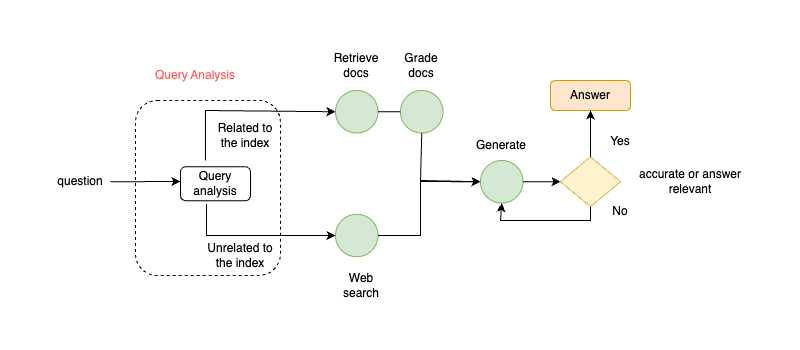

The diagram above was exported from draw.io. Its source (the exported page's mxGraphModel, read from the mxfile embedded in the PNG):
<mxGraphModel dx="743" dy="461" grid="1" gridSize="10" guides="1" tooltips="1" connect="1" arrows="1" fold="1" page="1" pageScale="1" pageWidth="850" pageHeight="1100" math="0" shadow="0">
  <root>
    <mxCell id="0" />
    <mxCell id="1" parent="0" />
    <mxCell id="yjs5HkbT_cSV-j02Dejw-3" value="question" style="text;html=1;align=center;verticalAlign=middle;whiteSpace=wrap;rounded=0;" vertex="1" parent="1">
      <mxGeometry x="140" y="226.25" width="60" height="30" as="geometry" />
    </mxCell>
    <mxCell id="yjs5HkbT_cSV-j02Dejw-4" value="" style="rounded=1;whiteSpace=wrap;html=1;fillColor=none;dashed=1;" vertex="1" parent="1">
      <mxGeometry x="225" y="160" width="145" height="175" as="geometry" />
    </mxCell>
    <mxCell id="yjs5HkbT_cSV-j02Dejw-5" value="&lt;font color=&quot;#ff6666&quot;&gt;Query Analysis&lt;/font&gt;" style="text;html=1;align=center;verticalAlign=middle;whiteSpace=wrap;rounded=0;" vertex="1" parent="1">
      <mxGeometry x="230" y="120" width="110" height="30" as="geometry" />
    </mxCell>
    <mxCell id="yjs5HkbT_cSV-j02Dejw-7" value="" style="endArrow=classic;html=1;rounded=0;exitX=1;exitY=0.5;exitDx=0;exitDy=0;" edge="1" parent="1" source="yjs5HkbT_cSV-j02Dejw-3">
      <mxGeometry width="50" height="50" relative="1" as="geometry">
        <mxPoint x="310" y="260" as="sourcePoint" />
        <mxPoint x="270" y="241" as="targetPoint" />
      </mxGeometry>
    </mxCell>
    <mxCell id="yjs5HkbT_cSV-j02Dejw-9" value="" style="ellipse;whiteSpace=wrap;html=1;aspect=fixed;fillColor=#d5e8d4;strokeColor=#82b366;" vertex="1" parent="1">
      <mxGeometry x="570" y="220" width="42.5" height="42.5" as="geometry" />
    </mxCell>
    <mxCell id="yjs5HkbT_cSV-j02Dejw-10" value="" style="ellipse;whiteSpace=wrap;html=1;aspect=fixed;fillColor=#d5e8d4;strokeColor=#82b366;" vertex="1" parent="1">
      <mxGeometry x="490" y="150" width="42.5" height="42.5" as="geometry" />
    </mxCell>
    <mxCell id="yjs5HkbT_cSV-j02Dejw-11" value="" style="ellipse;whiteSpace=wrap;html=1;aspect=fixed;fillColor=#d5e8d4;strokeColor=#82b366;" vertex="1" parent="1">
      <mxGeometry x="425" y="150" width="42.5" height="42.5" as="geometry" />
    </mxCell>
    <mxCell id="yjs5HkbT_cSV-j02Dejw-12" value="" style="endArrow=classic;html=1;rounded=0;entryX=0;entryY=0.5;entryDx=0;entryDy=0;exitX=0.5;exitY=0;exitDx=0;exitDy=0;" edge="1" parent="1" target="yjs5HkbT_cSV-j02Dejw-11">
      <mxGeometry width="50" height="50" relative="1" as="geometry">
        <mxPoint x="295" y="220" as="sourcePoint" />
        <mxPoint x="530" y="210" as="targetPoint" />
        <Array as="points">
          <mxPoint x="295" y="170" />
        </Array>
      </mxGeometry>
    </mxCell>
    <mxCell id="yjs5HkbT_cSV-j02Dejw-13" value="Query analysis" style="rounded=1;whiteSpace=wrap;html=1;" vertex="1" parent="1">
      <mxGeometry x="270" y="226.25" width="70" height="34" as="geometry" />
    </mxCell>
    <mxCell id="yjs5HkbT_cSV-j02Dejw-14" value="Related to the&lt;span style=&quot;color: rgba(0, 0, 0, 0); font-family: monospace; font-size: 0px; text-align: start; text-wrap-mode: nowrap;&quot;&gt;%3CmxGraphModel%3E%3Croot%3E%3CmxCell%20id%3D%220%22%2F%3E%3CmxCell%20id%3D%221%22%20parent%3D%220%22%2F%3E%3CmxCell%20id%3D%222%22%20value%3D%22%22%20style%3D%22ellipse%3BwhiteSpace%3Dwrap%3Bhtml%3D1%3Baspect%3Dfixed%3B%22%20vertex%3D%221%22%20parent%3D%221%22%3E%3CmxGeometry%20x%3D%22273.75%22%20y%3D%22220%22%20width%3D%2242.5%22%20height%3D%2242.5%22%20as%3D%22geometry%22%2F%3E%3C%2FmxCell%3E%3C%2Froot%3E%3C%2FmxGraphModel%3E&lt;/span&gt;&amp;nbsp;index" style="text;html=1;align=center;verticalAlign=middle;whiteSpace=wrap;rounded=0;" vertex="1" parent="1">
      <mxGeometry x="305" y="180" width="60" height="30" as="geometry" />
    </mxCell>
    <mxCell id="yjs5HkbT_cSV-j02Dejw-15" value="Unrelated to the&lt;span style=&quot;color: rgba(0, 0, 0, 0); font-family: monospace; font-size: 0px; text-align: start; text-wrap-mode: nowrap;&quot;&gt;%3CmxGraphModel%3E%3Croot%3E%3CmxCell%20id%3D%220%22%2F%3E%3CmxCell%20id%3D%221%22%20parent%3D%220%22%2F%3E%3CmxCell%20id%3D%222%22%20value%3D%22%22%20style%3D%22ellipse%3BwhiteSpace%3Dwrap%3Bhtml%3D1%3Baspect%3Dfixed%3B%22%20vertex%3D%221%22%20parent%3D%221%22%3E%3CmxGeometry%20x%3D%22273.75%22%20y%3D%22220%22%20width%3D%2242.5%22%20height%3D%2242.5%22%20as%3D%22geometry%22%2F%3E%3C%2FmxCell%3E%3C%2Froot%3E%3C%2FmxGraphModel%3E&lt;/span&gt;&amp;nbsp;index" style="text;html=1;align=center;verticalAlign=middle;whiteSpace=wrap;rounded=0;" vertex="1" parent="1">
      <mxGeometry x="295" y="300" width="70" height="30" as="geometry" />
    </mxCell>
    <mxCell id="yjs5HkbT_cSV-j02Dejw-16" value="" style="ellipse;whiteSpace=wrap;html=1;aspect=fixed;fillColor=#d5e8d4;strokeColor=#82b366;" vertex="1" parent="1">
      <mxGeometry x="425" y="273.75" width="42.5" height="42.5" as="geometry" />
    </mxCell>
    <mxCell id="yjs5HkbT_cSV-j02Dejw-18" value="" style="endArrow=classic;html=1;rounded=0;entryX=0;entryY=0.5;entryDx=0;entryDy=0;exitX=0.372;exitY=1.098;exitDx=0;exitDy=0;exitPerimeter=0;" edge="1" parent="1" source="yjs5HkbT_cSV-j02Dejw-13" target="yjs5HkbT_cSV-j02Dejw-16">
      <mxGeometry width="50" height="50" relative="1" as="geometry">
        <mxPoint x="480" y="260" as="sourcePoint" />
        <mxPoint x="530" y="210" as="targetPoint" />
        <Array as="points">
          <mxPoint x="296" y="295" />
        </Array>
      </mxGeometry>
    </mxCell>
    <mxCell id="yjs5HkbT_cSV-j02Dejw-20" value="Web search" style="text;html=1;align=center;verticalAlign=middle;whiteSpace=wrap;rounded=0;" vertex="1" parent="1">
      <mxGeometry x="421.25" y="330" width="60" height="30" as="geometry" />
    </mxCell>
    <mxCell id="yjs5HkbT_cSV-j02Dejw-21" value="Generate" style="text;html=1;align=center;verticalAlign=middle;whiteSpace=wrap;rounded=0;" vertex="1" parent="1">
      <mxGeometry x="561.25" y="190" width="60" height="30" as="geometry" />
    </mxCell>
    <mxCell id="yjs5HkbT_cSV-j02Dejw-22" value="" style="endArrow=classic;html=1;rounded=0;exitX=1;exitY=0.5;exitDx=0;exitDy=0;entryX=0;entryY=0.5;entryDx=0;entryDy=0;" edge="1" parent="1" source="yjs5HkbT_cSV-j02Dejw-16" target="yjs5HkbT_cSV-j02Dejw-9">
      <mxGeometry width="50" height="50" relative="1" as="geometry">
        <mxPoint x="520" y="290" as="sourcePoint" />
        <mxPoint x="570" y="240" as="targetPoint" />
        <Array as="points">
          <mxPoint x="510" y="295" />
          <mxPoint x="510" y="240" />
        </Array>
      </mxGeometry>
    </mxCell>
    <mxCell id="yjs5HkbT_cSV-j02Dejw-24" value="" style="endArrow=classic;html=1;rounded=0;entryX=0;entryY=0.5;entryDx=0;entryDy=0;exitX=0.5;exitY=1;exitDx=0;exitDy=0;" edge="1" parent="1" source="yjs5HkbT_cSV-j02Dejw-10" target="yjs5HkbT_cSV-j02Dejw-9">
      <mxGeometry width="50" height="50" relative="1" as="geometry">
        <mxPoint x="480" y="260" as="sourcePoint" />
        <mxPoint x="530" y="210" as="targetPoint" />
        <Array as="points">
          <mxPoint x="510" y="241" />
        </Array>
      </mxGeometry>
    </mxCell>
    <mxCell id="yjs5HkbT_cSV-j02Dejw-25" value="" style="endArrow=none;html=1;rounded=0;entryX=0;entryY=0.5;entryDx=0;entryDy=0;exitX=1;exitY=0.5;exitDx=0;exitDy=0;" edge="1" parent="1" source="yjs5HkbT_cSV-j02Dejw-11" target="yjs5HkbT_cSV-j02Dejw-10">
      <mxGeometry width="50" height="50" relative="1" as="geometry">
        <mxPoint x="480" y="260" as="sourcePoint" />
        <mxPoint x="530" y="210" as="targetPoint" />
      </mxGeometry>
    </mxCell>
    <mxCell id="yjs5HkbT_cSV-j02Dejw-26" value="" style="rhombus;whiteSpace=wrap;html=1;fillColor=#fff2cc;strokeColor=#d6b656;" vertex="1" parent="1">
      <mxGeometry x="650" y="216.25" width="60" height="50" as="geometry" />
    </mxCell>
    <mxCell id="yjs5HkbT_cSV-j02Dejw-27" value="accurate&amp;nbsp;or answer relevant" style="text;html=1;align=center;verticalAlign=middle;whiteSpace=wrap;rounded=0;" vertex="1" parent="1">
      <mxGeometry x="720" y="226.25" width="120" height="30" as="geometry" />
    </mxCell>
    <mxCell id="yjs5HkbT_cSV-j02Dejw-28" value="" style="endArrow=classic;html=1;rounded=0;entryX=0.5;entryY=1;entryDx=0;entryDy=0;exitX=0.5;exitY=1;exitDx=0;exitDy=0;" edge="1" parent="1" source="yjs5HkbT_cSV-j02Dejw-26" target="yjs5HkbT_cSV-j02Dejw-9">
      <mxGeometry width="50" height="50" relative="1" as="geometry">
        <mxPoint x="480" y="260" as="sourcePoint" />
        <mxPoint x="530" y="210" as="targetPoint" />
        <Array as="points">
          <mxPoint x="680" y="280" />
          <mxPoint x="640" y="280" />
          <mxPoint x="590" y="280" />
        </Array>
      </mxGeometry>
    </mxCell>
    <mxCell id="yjs5HkbT_cSV-j02Dejw-31" value="" style="endArrow=classic;html=1;rounded=0;entryX=0;entryY=0.5;entryDx=0;entryDy=0;exitX=1;exitY=0.5;exitDx=0;exitDy=0;" edge="1" parent="1" source="yjs5HkbT_cSV-j02Dejw-9" target="yjs5HkbT_cSV-j02Dejw-26">
      <mxGeometry width="50" height="50" relative="1" as="geometry">
        <mxPoint x="450" y="260" as="sourcePoint" />
        <mxPoint x="500" y="210" as="targetPoint" />
      </mxGeometry>
    </mxCell>
    <mxCell id="yjs5HkbT_cSV-j02Dejw-35" value="No" style="text;html=1;align=center;verticalAlign=middle;whiteSpace=wrap;rounded=0;" vertex="1" parent="1">
      <mxGeometry x="680" y="256.25" width="60" height="30" as="geometry" />
    </mxCell>
    <mxCell id="yjs5HkbT_cSV-j02Dejw-38" value="Answer" style="rounded=1;whiteSpace=wrap;html=1;fillColor=#ffe6cc;strokeColor=#d79b00;" vertex="1" parent="1">
      <mxGeometry x="640" y="140" width="80" height="30" as="geometry" />
    </mxCell>
    <mxCell id="yjs5HkbT_cSV-j02Dejw-39" value="" style="endArrow=classic;html=1;rounded=0;entryX=0.5;entryY=1;entryDx=0;entryDy=0;exitX=0.5;exitY=0;exitDx=0;exitDy=0;" edge="1" parent="1" source="yjs5HkbT_cSV-j02Dejw-26" target="yjs5HkbT_cSV-j02Dejw-38">
      <mxGeometry width="50" height="50" relative="1" as="geometry">
        <mxPoint x="550" y="260" as="sourcePoint" />
        <mxPoint x="600" y="210" as="targetPoint" />
      </mxGeometry>
    </mxCell>
    <mxCell id="yjs5HkbT_cSV-j02Dejw-40" value="Yes" style="text;html=1;align=center;verticalAlign=middle;whiteSpace=wrap;rounded=0;" vertex="1" parent="1">
      <mxGeometry x="680" y="186.25" width="60" height="30" as="geometry" />
    </mxCell>
    <mxCell id="yjs5HkbT_cSV-j02Dejw-41" value="Retrieve docs" style="text;html=1;align=center;verticalAlign=middle;whiteSpace=wrap;rounded=0;" vertex="1" parent="1">
      <mxGeometry x="416.25" y="110" width="60" height="30" as="geometry" />
    </mxCell>
    <mxCell id="yjs5HkbT_cSV-j02Dejw-42" value="Grade docs" style="text;html=1;align=center;verticalAlign=middle;whiteSpace=wrap;rounded=0;" vertex="1" parent="1">
      <mxGeometry x="481.25" y="110" width="60" height="30" as="geometry" />
    </mxCell>
  </root>
</mxGraphModel>